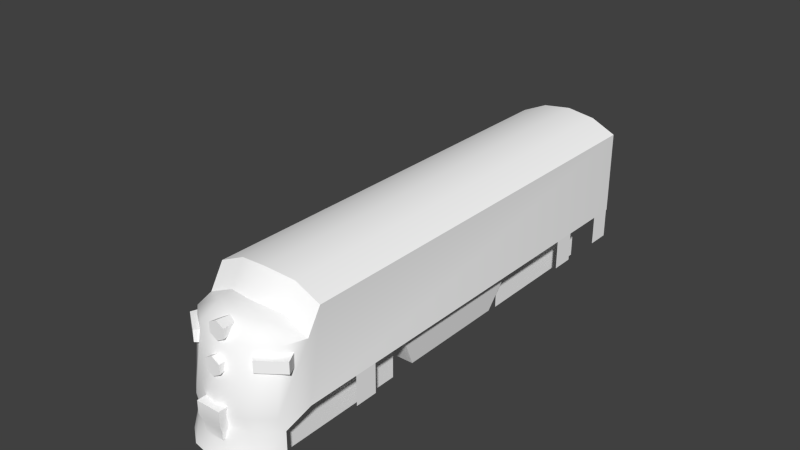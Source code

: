 # Source: icm.blend  (saved by Blender 2.78.0; exported with 4.5.12 LTS)
import bpy
from mathutils import Matrix  # noqa: F401  (used for matrix-valued properties, if any)

bpy.ops.wm.read_factory_settings(use_empty=True)
scene = bpy.context.scene
scene.name = 'Scene'

# ---- collections
col_collection_1 = bpy.data.collections.new('Collection 1'); scene.collection.children.link(col_collection_1)
col_collection_2 = bpy.data.collections.new('Collection 2'); scene.collection.children.link(col_collection_2)

# ---- materials (node trees are filled in below, after node groups)
mat_material = bpy.data.materials.new('Material')
mat_material.alpha_threshold = 0.0
mat_material.use_transparent_shadow = False
mat_material.diffuse_color = (1.0, 1.0, 1.0, 1.0)
mat_material.roughness = 0.5
mat_material.specular_intensity = 0.2

# ---- material node trees

# ---- world
world_world = bpy.data.worlds.new('World'); scene.world = world_world
world_world.color = (0.05088, 0.05088, 0.05088)
world_world.use_sun_shadow = False
world_world.sun_shadow_jitter_overblur = 0.0
world_world.cycles.sampling_method = 'NONE'
world_world.cycles.sample_map_resolution = 256

# ---- meshes
me_plane = bpy.data.meshes.new('Plane')
me_plane.from_pydata([(-1.183, 1.328, -2.491), (1.481, 1.328, -2.491), (-1.183, 1.031, -1.339), (-1.183, 9.901e-08, -0.9376), (1.246, 2.539e-07, -0.9376), (1.338, 1.031, -1.339), (-1.183, 0.6224, -1.046), (1.246, 0.6224, -1.046), (1.449, 1.278, -1.872), (-1.183, 1.278, -1.872), (-1.183, 1.328, -10.32), (1.481, 1.328, -10.32), (-1.183, 1.328, -30.17), (1.481, 1.328, -30.17), (-1.794, 2.146e-06, -10.32), (-1.794, 5.96e-06, -30.17), (-1.622, 1.065, -30.17), (-1.622, 1.065, -10.32), (-2.46, 0.6425, -5.38), (-2.46, 1.302e-06, -5.38), (1.481, 1.328, -5.38), (-1.183, 1.328, -5.38), (-1.312, 1.468e-07, -1.04), (-1.712, 5.409e-07, -2.482), (-2.46, 8.484e-07, -3.206), (-1.9, 0.9639, -5.38), (-1.86, 0.9483, -4.47), (-1.741, 0.793, -2.635), (-2.46, 0.6425, -4.466), (1.481, 1.328, -4.486), (-2.46, 0.635, -3.224), (-1.183, 1.328, -4.486), (-1.304, 0.5905, -1.138), (-1.36, 0.9518, -1.461), (-1.453, 1.142, -1.952), (1.413, 2.63e-07, -1.152), (1.505, 1.031, -1.553), (1.413, 0.6224, -1.26), (1.572, 1.165, -1.804), (2.004, 1.58e-07, -1.203), (2.004, 0.6224, -1.311), (2.055, 1.031, -1.605), (2.171, 6.873e-08, -0.9119), (2.171, 0.6224, -1.02), (1.723, 1.278, -2.661), (1.313, 1.185, -2.318), (2.514, 1.185, -2.318), (1.313, 1.185, -7.113), (2.514, 1.185, -7.113), (0.9844, 1.185, -8.469), (2.186, 1.185, -8.469), (0.9844, 1.185, -12.48), (2.186, 1.185, -12.48), (0.9489, 1.185, -12.85), (2.15, 1.185, -12.85), (0.9489, 1.185, -16.86), (2.15, 1.185, -16.86), (1.313, 1.185, -24.18), (2.514, 1.185, -24.18), (1.313, 1.185, -28.97), (2.514, 1.185, -28.97)], [], [(9, 8, 1, 0), (6, 7, 5, 2), (3, 4, 7, 6), (2, 5, 8, 9), (10, 11, 13, 12), (21, 25, 26), (27, 34, 26), (18, 25, 17), (26, 31, 21), (18, 28, 26, 25), (26, 0, 31), (23, 22, 32), (0, 29, 31), (34, 9, 0), (1, 29, 0), (23, 27, 30), (27, 26, 28, 30), (32, 22, 3, 6), (34, 27, 23), (33, 2, 9, 34), (2, 33, 32, 6), (24, 23, 30), (23, 32, 33), (34, 23, 33), (26, 34, 0), (8, 5, 36, 38), (7, 4, 35, 37), (5, 7, 37, 36), (37, 35, 39, 40), (14, 19, 18), (10, 12, 16, 17), (44, 1, 38, 41), (8, 38, 1), (17, 16, 15, 14), (21, 20, 11, 10), (45, 46, 48, 47), (29, 1, 44), (49, 50, 52, 51), (53, 54, 56, 55), (40, 39, 42, 43), (31, 29, 20, 21), (17, 14, 18), (10, 17, 25, 21), (30, 24, 19, 28), (19, 28, 18), (38, 36, 41), (36, 37, 40, 41), (40, 43, 41), (57, 58, 60, 59)])
me_plane.polygons.foreach_set('use_smooth', [1, 1, 1, 1, 1, 1, 1, 1, 1, 1, 1, 1, 1, 1, 1, 1, 1, 1, 1, 1, 1, 1, 1, 1, 1, 1, 1, 1, 1, 1, 1, 1, 1, 1, 1, 0, 1, 0, 0, 1, 1, 1, 1, 1, 1, 1, 1, 1, 0])
_uv = me_plane.uv_layers.new(name='UVMap')
_uv.uv.foreach_set('vector', [0.08594, 0.4453, 0.08594, 0.3047, 0.1094, 0.3047, 0.1094, 0.4453, 0.03125, 0.4453, 0.03125, 0.3047, 0.05469, 0.3047, 0.05469, 0.4453, 0.0, 0.4453, 0.0, 0.3047, 0.03125, 0.3047, 0.03125, 0.4453, 0.05469, 0.4453, 0.05469, 0.3047, 0.08594, 0.3047, 0.08594, 0.4453, 0.007812, 0.1406, 0.007812, 0.0, 1.0, 0.0, 1.0, 0.1406, 0.2656, 0.4609, 0.2656, 0.4766, 0.2188, 0.4766, 0.08594, 0.5, 0.08594, 0.4609, 0.2188, 0.4766, 0.2656, 0.5, 0.2656, 0.4766, 0.5234, 0.4766, 0.2188, 0.4766, 0.2188, 0.4453, 0.2656, 0.4609, 0.9922, 0.4609, 0.8438, 0.4609, 0.8438, 0.375, 0.9922, 0.375, 0.2188, 0.4766, 0.1094, 0.4453, 0.2188, 0.4453, 0.0, 0.5156, 0.0, 0.4766, 0.03125, 0.4688, 0.1094, 0.4453, 0.2188, 0.3047, 0.2188, 0.4453, 0.08594, 0.4609, 0.08594, 0.4453, 0.1094, 0.4453, 0.1094, 0.3047, 0.2188, 0.3047, 0.1094, 0.4453, 0.5469, 0.375, 0.6328, 0.375, 0.6328, 0.4609, 0.6328, 0.375, 0.8438, 0.375, 0.8438, 0.4609, 0.6328, 0.4609, 0.03125, 0.4688, 0.0, 0.4766, 0.0, 0.4453, 0.03125, 0.4453, 0.08594, 0.4609, 0.08594, 0.5, 0.0, 0.5156, 0.05469, 0.4609, 0.05469, 0.4453, 0.08594, 0.4453, 0.08594, 0.4609, 0.05469, 0.4453, 0.05469, 0.4609, 0.03125, 0.4688, 0.03125, 0.4453, 0.5469, 0.4609, 0.5469, 0.375, 0.6328, 0.4609, 0.0, 0.5156, 0.03125, 0.4688, 0.05469, 0.4609, 0.08594, 0.4609, 0.0, 0.5156, 0.05469, 0.4609, 0.2188, 0.4766, 0.08594, 0.4609, 0.1094, 0.4453, 0.08594, 0.3047, 0.05469, 0.3047, 0.05469, 0.2969, 0.08594, 0.2969, 0.03125, 0.3047, 0.0, 0.3047, 0.0, 0.2969, 0.03125, 0.2969, 0.05469, 0.3047, 0.03125, 0.3047, 0.03125, 0.2969, 0.05469, 0.2969, 0.03125, 0.2969, 0.0, 0.2969, 0.0, 0.2656, 0.03125, 0.2656, 0.5391, 0.5312, 0.2656, 0.5312, 0.2656, 0.5, 0.007812, 0.1406, 1.0, 0.1406, 1.0, 0.1562, 0.007812, 0.1562, 0.1094, 0.2891, 0.1094, 0.3047, 0.08594, 0.2969, 0.08594, 0.2812, 0.08594, 0.3047, 0.08594, 0.2969, 0.1094, 0.3047, 0.007812, 0.1562, 1.0, 0.1562, 1.0, 0.1797, 0.007812, 0.1797, 0.2656, 0.4453, 0.2656, 0.3047, 0.5234, 0.3047, 0.5234, 0.4453, 0.0, 0.7344, 0.0, 0.5859, 0.6016, 0.5859, 0.6016, 0.7344, 0.2188, 0.3047, 0.1094, 0.3047, 0.1094, 0.2891, 0.7656, 0.5469, 0.8984, 0.5469, 0.8984, 0.6875, 0.7656, 0.6875, 0.8984, 0.8203, 0.7656, 0.8203, 0.7656, 0.6875, 0.8984, 0.6875, 0.03125, 0.2656, 0.0, 0.2656, 0.0, 0.25, 0.03125, 0.25, 0.2188, 0.4453, 0.2188, 0.3047, 0.2656, 0.3047, 0.2656, 0.4453, 0.5234, 0.4766, 0.5234, 0.5, 0.2656, 0.5, 0.5234, 0.4609, 0.5234, 0.4766, 0.2656, 0.4766, 0.2656, 0.4609, 0.1406, 0.5, 0.1406, 0.5312, 0.2109, 0.5312, 0.2109, 0.5, 0.2109, 0.5312, 0.2109, 0.5, 0.2656, 0.5, 0.08594, 0.2969, 0.05469, 0.2969, 0.08594, 0.2812, 0.05469, 0.2969, 0.03125, 0.2969, 0.03125, 0.2656, 0.05469, 0.2734, 0.03125, 0.2656, 0.03125, 0.25, 0.05469, 0.2734, 0.0, 0.7344, 0.0, 0.5859, 0.6016, 0.5859, 0.6016, 0.7344])
me_plane.use_remesh_preserve_volume = False
me_plane.use_remesh_preserve_attributes = False
me_plane.use_mirror_vertex_groups = False
me_plane.update()
me_cube_010 = bpy.data.meshes.new('Cube.010')
me_cube_010.from_pydata([(-0.9641, -1.983, -0.7598), (-0.9641, 1.983, -0.7598), (0.9641, 1.983, -0.7598), (0.9641, -1.983, -0.7598), (-0.9641, -1.983, 0.7598), (-0.9641, 1.983, 0.7598), (0.9641, 1.983, 0.7598), (0.9641, -1.983, 0.7598), (-0.9641, -10.39, -0.7598), (-0.9641, -6.425, -0.7598), (0.9641, -6.425, -0.7598), (0.9641, -10.39, -0.7598), (-0.9641, -10.39, 0.7598), (-0.9641, -6.425, 0.7598), (0.9641, -6.425, 0.7598), (0.9641, -10.39, 0.7598), (-1.149, -5.867, -0.5524), (-1.149, -2.545, -0.5524), (1.132, -2.545, -0.5524), (1.132, -5.867, -0.5524), (-1.33, -6.472, 0.6386), (-1.33, -1.94, 0.6386), (1.313, -1.94, 0.6386), (1.313, -6.472, 0.6386), (-1.554, -8.44, 0.6204), (1.554, -8.44, 0.6204), (1.554, -7.762, 0.6204), (-0.9554, -11.05, 1.81), (-0.9554, -11.05, 2.136), (-1.595, -10.58, 1.81), (-1.595, -10.58, 2.136), (-0.6589, -10.78, 2.165), (-0.6589, -10.78, 1.781), (-1.413, -10.21, 2.165), (-1.413, -10.21, 1.781), (-0.8286, -9.941, 2.732), (0.8286, -9.941, 2.732), (0.0, -10.14, 2.86), (-1.346, -10.54, 2.396), (1.346, -10.54, 2.396), (-0.7773, -10.95, 2.396), (0.7773, -10.95, 2.396), (0.0, -11.09, 2.396), (-1.554, -9.941, 2.396), (1.554, -9.941, 2.396), (0.0, -10.73, 2.769), (0.6684, -10.45, 2.784), (-0.6684, -10.45, 2.784), (0.0, -9.654, 3.504), (-0.8286, -9.545, 3.389), (0.8286, -9.545, 3.389), (-1.554, -9.542, 3.054), (1.554, -9.542, 3.054), (0.0, 2.865, 3.504), (-0.8286, 2.865, 3.389), (0.8286, 2.865, 3.389), (-1.554, 2.865, 3.054), (1.554, 2.865, 3.054), (-1.346, -10.78, 0.6204), (1.346, -10.78, 0.6204), (-0.7773, -11.26, 0.6204), (0.7773, -11.26, 0.6204), (0.0, -11.46, 0.6204), (-1.554, -9.941, 0.6204), (1.554, -9.941, 0.6204), (0.35, -11.59, 0.8043), (-0.35, -11.59, 0.8043), (0.35, -11.59, 0.4453), (-0.35, -11.59, 0.4453), (0.2921, -11.49, 0.172), (-0.2921, -11.49, 0.172), (0.2921, -11.49, -0.03758), (-0.2921, -11.49, -0.03758), (0.2921, -11.24, 0.172), (-0.2921, -11.24, 0.172), (0.2921, -11.24, -0.03758), (-0.2921, -11.24, -0.03758), (0.35, -11.24, 0.8043), (-0.35, -11.24, 0.8043), (0.0, -11.66, -0.5316), (0.6, -11.55, -0.5316), (-0.6, -11.55, -0.5316), (1.066, -11.19, -0.5316), (-1.066, -11.19, -0.5316), (1.393, -10.59, -0.303), (-1.393, -10.59, -0.303), (1.393, -10.59, 0.2198), (-1.393, -10.59, 0.2198), (0.792, -11.17, 0.2198), (-0.792, -11.17, 0.2198), (0.0, -11.37, 0.2198), (-4.967e-09, -9.165, 2.558), (5.181e-11, -11.16, 2.82), (0.227, -11.16, 2.689), (0.227, -11.16, 2.427), (-2.286e-08, -11.16, 2.295), (-0.227, -11.16, 2.427), (-0.227, -11.16, 2.689), (-4.967e-09, -9.168, 1.739), (5.181e-11, -11.36, 2.001), (0.227, -11.36, 1.87), (0.227, -11.36, 1.608), (-2.286e-08, -11.36, 1.477), (-0.227, -11.36, 1.608), (-0.227, -11.36, 1.87), (0.9554, -11.05, 1.81), (0.9554, -11.05, 2.136), (1.595, -10.58, 1.81), (1.595, -10.58, 2.136), (0.6589, -10.78, 2.165), (0.6589, -10.78, 1.781), (1.413, -10.21, 2.165), (1.413, -10.21, 1.781), (-1.554, 2.865, 0.6204), (1.554, 2.865, 0.6204), (-0.7965, 2.755, 0.2957), (0.7965, 2.755, 0.2957), (-0.7965, 3.027, 0.2957), (0.7965, 3.027, 0.2957), (-0.7965, 2.755, 3.204), (0.7965, 2.755, 3.204), (-0.7965, 3.027, 3.204), (0.7965, 3.027, 3.204), (-1.554, -7.762, 0.6204), (-1.554, -8.44, -0.238), (-1.554, -7.762, -0.238), (1.554, -8.44, -0.238), (1.554, -7.762, -0.238), (-1.554, 0.1604, 0.6204), (-1.554, 0.8382, 0.6204), (1.554, 0.1604, 0.6204), (1.554, 0.8382, 0.6204), (-1.554, 0.1604, -0.238), (-1.554, 0.8382, -0.238), (1.554, 0.1604, -0.238), (1.554, 0.8382, -0.238), (-1.554, 2.154, 0.6204), (-1.554, 2.832, 0.6204), (1.554, 2.154, 0.6204), (1.554, 2.832, 0.6204), (-1.554, 2.154, -0.238), (-1.554, 2.832, -0.238), (1.554, 2.154, -0.238), (1.554, 2.832, -0.238), (-1.149, -5.867, -0.5524), (-1.33, -6.472, 0.6386), (-1.33, -1.94, 0.6386), (-1.149, -2.545, -0.5524), (1.313, -1.94, 0.6386), (1.132, -2.545, -0.5524), (1.313, -6.472, 0.6386), (1.132, -5.867, -0.5524), (-0.9554, -11.05, 1.81), (-0.9554, -11.05, 1.81), (-0.9554, -11.05, 2.136), (-0.9554, -11.05, 2.136), (-0.6589, -10.78, 1.781), (-1.413, -10.21, 2.165), (-1.595, -10.58, 2.136), (-1.595, -10.58, 2.136), (-1.595, -10.58, 1.81), (-1.595, -10.58, 1.81), (-0.6589, -10.78, 2.165), (-1.413, -10.21, 1.781), (0.0, -10.14, 2.86), (-0.8286, -9.941, 2.732), (0.8286, -9.941, 2.732), (1.554, -9.941, 2.396), (1.554, -9.941, 2.396), (-1.554, -9.941, 2.396), (-1.554, -9.941, 2.396), (-1.554, -9.542, 3.054), (-1.554, -9.542, 3.054), (1.554, -9.542, 3.054), (1.554, -9.542, 3.054), (0.8286, -9.545, 3.389), (0.0, -9.654, 3.504), (-0.8286, -9.545, 3.389), (0.8286, 2.865, 3.389), (1.554, 2.865, 3.054), (1.554, 2.865, 3.054), (0.0, 2.865, 3.504), (-0.8286, 2.865, 3.389), (-1.554, 2.865, 3.054), (-1.554, 2.865, 3.054), (0.35, -11.59, 0.8043), (0.35, -11.59, 0.8043), (-0.35, -11.59, 0.8043), (-0.35, -11.59, 0.8043), (-0.35, -11.59, 0.4453), (0.35, -11.59, 0.4453), (-0.2921, -11.49, 0.172), (0.2921, -11.49, 0.172), (-0.2921, -11.49, -0.03758), (0.2921, -11.49, -0.03758), (-4.967e-09, -9.165, 2.558), (-4.967e-09, -9.165, 2.558), (-4.967e-09, -9.165, 2.558), (-4.967e-09, -9.165, 2.558), (-4.967e-09, -9.165, 2.558), (5.181e-11, -11.16, 2.82), (5.181e-11, -11.16, 2.82), (0.227, -11.16, 2.689), (0.227, -11.16, 2.689), (0.227, -11.16, 2.427), (0.227, -11.16, 2.427), (-2.286e-08, -11.16, 2.295), (-2.286e-08, -11.16, 2.295), (-0.227, -11.16, 2.427), (-0.227, -11.16, 2.427), (-0.227, -11.16, 2.689), (-0.227, -11.16, 2.689), (-4.967e-09, -9.168, 1.739), (-4.967e-09, -9.168, 1.739), (-4.967e-09, -9.168, 1.739), (-4.967e-09, -9.168, 1.739), (-4.967e-09, -9.168, 1.739), (5.181e-11, -11.36, 2.001), (5.181e-11, -11.36, 2.001), (0.227, -11.36, 1.87), (0.227, -11.36, 1.87), (0.227, -11.36, 1.608), (0.227, -11.36, 1.608), (-2.286e-08, -11.36, 1.477), (-2.286e-08, -11.36, 1.477), (-0.227, -11.36, 1.608), (-0.227, -11.36, 1.608), (-0.227, -11.36, 1.87), (-0.227, -11.36, 1.87), (0.9554, -11.05, 1.81), (0.9554, -11.05, 1.81), (0.9554, -11.05, 2.136), (0.9554, -11.05, 2.136), (0.6589, -10.78, 1.781), (1.413, -10.21, 2.165), (1.595, -10.58, 2.136), (1.595, -10.58, 2.136), (1.595, -10.58, 1.81), (1.595, -10.58, 1.81), (0.6589, -10.78, 2.165), (1.413, -10.21, 1.781), (1.554, 2.865, 0.6204), (-1.554, 2.865, 0.6204), (-0.7965, 3.027, 3.204), (-0.7965, 3.027, 3.204), (0.7965, 3.027, 3.204), (0.7965, 3.027, 3.204), (0.7965, 2.755, 3.204), (-0.7965, 2.755, 3.204), (-0.7965, 3.027, 0.2957), (0.7965, 3.027, 0.2957), (0.35, -11.24, 0.8043), (-0.35, -11.24, 0.8043), (-0.1838, 3.256, -0.07829), (-0.1838, 2.715, -0.07829), (0.1838, 2.715, -0.07829), (0.1838, 3.256, -0.07829), (-0.1838, 3.256, 0.2894), (-0.1838, 2.715, 0.2894), (0.1838, 2.715, 0.2894), (0.1838, 3.256, 0.2894)], [], [(4, 5, 1, 0), (6, 7, 3, 2), (12, 13, 9, 8), (14, 15, 11, 10), (20, 21, 17, 16), (146, 22, 18, 147), (148, 23, 19, 149), (150, 145, 144, 151), (30, 154, 31, 33), (157, 34, 29, 158), (159, 160, 27, 28), (152, 161, 163, 32), (155, 153, 156, 162), (41, 45, 42), (45, 41, 46), (45, 46, 37), (37, 46, 36), (41, 39, 46), (36, 46, 44), (44, 46, 39), (42, 45, 40), (45, 47, 40), (40, 47, 38), (43, 38, 47), (43, 47, 35), (35, 47, 37), (45, 37, 47), (52, 50, 166, 167), (48, 164, 166, 50), (165, 164, 48, 49), (169, 165, 49, 51), (175, 173, 57, 55), (171, 177, 54, 56), (176, 175, 55, 53), (177, 176, 53, 54), (38, 170, 63, 58), (41, 42, 62, 61), (39, 41, 61, 59), (168, 39, 59, 64), (42, 40, 60, 62), (40, 38, 58, 60), (65, 66, 68, 67), (67, 68, 70, 69), (194, 75, 73, 192), (191, 74, 76, 193), (70, 72, 71, 69), (190, 192, 73, 77), (189, 78, 74, 191), (85, 83, 87), (84, 86, 82), (86, 88, 82), (82, 88, 80), (87, 83, 89), (83, 81, 89), (81, 79, 90), (80, 90, 79), (88, 90, 80), (89, 81, 90), (63, 87, 58), (87, 89, 58), (58, 89, 60), (62, 60, 89, 90), (62, 90, 88, 61), (59, 61, 88), (88, 86, 59), (59, 86, 64), (200, 97, 96, 95, 94, 93), (91, 210, 92), (195, 208, 211), (196, 206, 209), (197, 204, 207), (198, 202, 205), (199, 201, 203), (217, 104, 103, 102, 101, 100), (108, 111, 109, 231), (234, 235, 107, 112), (236, 106, 105, 237), (229, 110, 240, 238), (232, 239, 233, 230), (168, 64, 114, 179, 174), (170, 172, 183, 113, 63), (180, 241, 242, 184, 182, 181, 178), (119, 120, 122, 121), (115, 248, 243, 249), (117, 244, 245, 118), (250, 246, 247, 116), (132, 128, 129, 133), (134, 135, 131, 130), (140, 136, 137, 141), (142, 143, 139, 138), (98, 99, 219), (212, 220, 221), (213, 222, 223), (214, 224, 225), (215, 226, 227), (216, 228, 218), (187, 185, 251, 252), (189, 188, 78), (77, 186, 190), (124, 24, 123, 125), (126, 127, 26, 25), (257, 253, 254, 258), (258, 254, 255, 259), (259, 255, 256, 260), (260, 256, 253, 257), (253, 256, 255, 254), (260, 257, 258, 259)])
me_cube_010.polygons.foreach_set('use_smooth', [1, 1, 1, 1, 1, 1, 1, 1, 1, 1, 1, 1, 1, 1, 1, 1, 1, 1, 1, 1, 1, 1, 1, 1, 1, 1, 1, 1, 1, 1, 1, 1, 1, 1, 1, 1, 1, 1, 1, 1, 1, 1, 1, 1, 1, 1, 1, 1, 1, 1, 1, 1, 1, 1, 1, 1, 1, 1, 1, 1, 1, 1, 1, 1, 1, 1, 1, 1, 1, 1, 1, 1, 1, 1, 1, 1, 1, 1, 1, 1, 1, 1, 1, 1, 1, 1, 1, 1, 1, 1, 1, 1, 1, 1, 1, 1, 1, 1, 1, 1, 1, 0, 0, 0, 0, 0, 0])
_uv = me_cube_010.uv_layers.new(name='UVMap')
_uv.uv.foreach_set('vector', [-0.0006317, 0.2009, 0.5033, 0.2009, 0.5033, 6.192e-05, -0.0006317, 6.192e-05, 0.5033, 0.2009, -0.0006317, 0.2009, -0.0006317, 6.192e-05, 0.5033, 6.192e-05, -0.0006317, 0.2009, 0.5033, 0.2009, 0.5033, 6.192e-05, -0.0006317, 6.192e-05, 0.5033, 0.2009, -0.0006317, 0.2009, -0.0006317, 6.192e-05, 0.5033, 6.192e-05, 0.6614, 0.4082, 0.8783, 0.4082, 0.8493, 0.3398, 0.6903, 0.3398, 0.8783, 0.4082, 0.8783, 0.4082, 0.8493, 0.3398, 0.8493, 0.3398, 0.8783, 0.4082, 0.6614, 0.4082, 0.6903, 0.3398, 0.8493, 0.3398, 0.6614, 0.4082, 0.6614, 0.4082, 0.6903, 0.3398, 0.6903, 0.3398, 0.02269, 0.5314, 0.0365, 0.5313, 0.03793, 0.5331, 0.02166, 0.5331, 0.02166, 0.5331, 0.02166, 0.5185, 0.02269, 0.5189, 0.02269, 0.5314, 0.1827, 0.7363, 0.1827, 0.6788, 0.115, 0.6788, 0.115, 0.7363, 0.0365, 0.5189, 0.02269, 0.5189, 0.02166, 0.5185, 0.03793, 0.5184, 0.0365, 0.5313, 0.0365, 0.5189, 0.03793, 0.5184, 0.03793, 0.5331, 0.2163, 0.4131, 0.1448, 0.4771, 0.1448, 0.4131, 0.1448, 0.4771, 0.2163, 0.4131, 0.2063, 0.4785, 0.4495, 0.3754, 0.511, 0.379, 0.4495, 0.4013, 0.4495, 0.4013, 0.511, 0.379, 0.5257, 0.3662, 0.2163, 0.4131, 0.2685, 0.4131, 0.2063, 0.4785, 0.221, 0.4734, 0.2063, 0.4785, 0.2877, 0.4131, 0.2877, 0.4131, 0.2063, 0.4785, 0.2685, 0.4131, 0.1448, 0.4131, 0.1448, 0.4771, 0.07335, 0.4131, 0.1448, 0.4771, 0.08337, 0.4785, 0.07335, 0.4131, 0.07335, 0.4131, 0.08337, 0.4785, 0.02111, 0.4131, 0.001944, 0.4131, 0.02111, 0.4131, 0.08337, 0.4785, 0.001944, 0.4131, 0.08337, 0.4785, 0.06865, 0.4734, 0.3733, 0.3662, 0.3881, 0.379, 0.4495, 0.4013, 0.4495, 0.3754, 0.4495, 0.4013, 0.3881, 0.379, 0.2939, 0.4822, 0.3728, 0.4979, 0.3549, 0.4085, 0.2854, 0.3912, 0.45, 0.4866, 0.4451, 0.3974, 0.3549, 0.4085, 0.3728, 0.4979, 0.3549, 0.4085, 0.4451, 0.3974, 0.45, 0.4866, 0.3728, 0.4979, 0.2854, 0.3912, 0.3549, 0.4085, 0.3728, 0.4979, 0.2939, 0.4822, 0.03258, 0.8158, 0.03281, 0.747, 0.9994, 0.747, 0.9994, 0.8158, 0.03281, 0.747, 0.03258, 0.8158, 0.9994, 0.8158, 0.9994, 0.747, 0.02413, 0.8631, 0.03258, 0.8158, 0.9994, 0.8158, 0.9994, 0.8631, 0.03258, 0.8158, 0.02413, 0.8631, 0.9994, 0.8631, 0.9994, 0.8158, 0.02111, 0.4131, 0.001944, 0.4131, 0.001944, 0.2324, 0.02111, 0.2324, 0.2163, 0.4131, 0.1448, 0.4131, 0.1448, 0.2324, 0.2163, 0.2324, 0.2685, 0.4131, 0.2163, 0.4131, 0.2163, 0.2324, 0.2685, 0.2324, 0.2877, 0.4131, 0.2685, 0.4131, 0.2685, 0.2324, 0.2877, 0.2324, 0.1448, 0.4131, 0.07335, 0.4131, 0.07335, 0.2324, 0.1448, 0.2324, 0.07335, 0.4131, 0.02111, 0.4131, 0.02111, 0.2324, 0.07335, 0.2324, 0.8027, 0.4973, 0.7337, 0.4973, 0.7337, 0.4619, 0.8027, 0.4619, 0.8027, 0.4619, 0.7337, 0.4619, 0.7394, 0.435, 0.797, 0.435, 0.797, 0.4143, 0.797, 0.4143, 0.797, 0.435, 0.797, 0.435, 0.7394, 0.435, 0.7394, 0.435, 0.7394, 0.4143, 0.7394, 0.4143, 0.7394, 0.435, 0.7394, 0.4143, 0.797, 0.4143, 0.797, 0.435, 0.8027, 0.4619, 0.797, 0.435, 0.797, 0.435, 0.8027, 0.4973, 0.7337, 0.4619, 0.7337, 0.4973, 0.7394, 0.435, 0.7394, 0.435, 0.6167, 0.3558, 0.6517, 0.3303, 0.6167, 0.4143, 0.915, 0.3558, 0.915, 0.4143, 0.88, 0.3303, 0.915, 0.4143, 0.8506, 0.4143, 0.88, 0.3303, 0.88, 0.3303, 0.8506, 0.4143, 0.8301, 0.3303, 0.6167, 0.4143, 0.6517, 0.3303, 0.681, 0.4143, 0.6517, 0.3303, 0.7016, 0.3303, 0.681, 0.4143, 0.7016, 0.3303, 0.7658, 0.3303, 0.7658, 0.4143, 0.8301, 0.3303, 0.7658, 0.4143, 0.7658, 0.3303, 0.8506, 0.4143, 0.7658, 0.4143, 0.8301, 0.3303, 0.681, 0.4143, 0.7016, 0.3303, 0.7658, 0.4143, 0.5994, 0.496, 0.6167, 0.4143, 0.6218, 0.496, 0.6167, 0.4143, 0.681, 0.4143, 0.6218, 0.496, 0.6218, 0.496, 0.681, 0.4143, 0.6826, 0.496, 0.7658, 0.496, 0.6826, 0.496, 0.681, 0.4143, 0.7658, 0.4143, 0.7658, 0.496, 0.7658, 0.4143, 0.8506, 0.4143, 0.8491, 0.496, 0.9099, 0.496, 0.8491, 0.496, 0.8506, 0.4143, 0.8506, 0.4143, 0.915, 0.4143, 0.9099, 0.496, 0.9099, 0.496, 0.915, 0.4143, 0.9322, 0.496, 0.65, 0.3138, 0.6069, 0.2889, 0.6069, 0.2392, 0.65, 0.2143, 0.6931, 0.2392, 0.6931, 0.2889, 0.6931, 0.2889, 0.6931, 0.2889, 0.6931, 0.2889, 0.6931, 0.2889, 0.6931, 0.2889, 0.6931, 0.2889, 0.6931, 0.2889, 0.6931, 0.2889, 0.6931, 0.2889, 0.6931, 0.2889, 0.6931, 0.2392, 0.6931, 0.2889, 0.6931, 0.2889, 0.6931, 0.2889, 0.6931, 0.2392, 0.6931, 0.2889, 0.6931, 0.2889, 0.6931, 0.2889, 0.65, 0.3138, 0.6069, 0.2889, 0.6069, 0.2392, 0.65, 0.2143, 0.6931, 0.2392, 0.6931, 0.2889, 0.03803, 0.5206, 0.04249, 0.517, 0.02901, 0.517, 0.0346, 0.52, 0.04249, 0.517, 0.03803, 0.5206, 0.03767, 0.5222, 0.04326, 0.5252, 0.115, 0.7363, 0.1827, 0.7363, 0.1827, 0.6788, 0.115, 0.6788, 0.03424, 0.5217, 0.02978, 0.5252, 0.04326, 0.5252, 0.03767, 0.5222, 0.0346, 0.52, 0.02901, 0.517, 0.02978, 0.5252, 0.03424, 0.5217, 0.001756, 0.6885, 0.001756, 0.511, 0.9994, 0.511, 0.9994, 0.747, 0.03281, 0.747, 0.001756, 0.6885, 0.03281, 0.747, 0.9994, 0.747, 0.9994, 0.511, 0.001756, 0.511, 0.9969, 0.2866, 0.9969, 0.06204, 0.7102, 0.06204, 0.7102, 0.2866, 0.7771, 0.3174, 0.8535, 0.3281, 0.93, 0.3174, 0.791, 0.2958, 0.9106, 0.2958, 0.9106, 0.2958, 0.791, 0.2958, 0.791, 0.03918, 0.791, 0.2958, 0.791, 0.2958, 0.791, 0.03918, 0.791, 0.03918, 0.791, 0.2958, 0.9106, 0.2958, 0.9106, 0.03918, 0.9106, 0.03918, 0.9106, 0.2958, 0.9106, 0.2958, 0.9106, 0.03918, 0.938, 0.4153, 0.938, 0.4991, 0.9995, 0.4991, 0.9995, 0.4153, 0.938, 0.4153, 0.9995, 0.4153, 0.9995, 0.4991, 0.938, 0.4991, 0.938, 0.4153, 0.938, 0.4991, 0.9995, 0.4991, 0.9995, 0.4153, 0.938, 0.4153, 0.9995, 0.4153, 0.9995, 0.4991, 0.938, 0.4991, 0.6931, 0.2889, 0.6931, 0.2889, 0.6931, 0.2889, 0.6931, 0.2889, 0.6931, 0.2889, 0.6931, 0.2392, 0.6931, 0.2889, 0.6931, 0.2392, 0.6931, 0.2889, 0.6931, 0.2889, 0.6931, 0.2889, 0.6931, 0.2889, 0.6931, 0.2889, 0.6931, 0.2889, 0.6931, 0.2889, 0.6931, 0.2889, 0.6931, 0.2889, 0.6931, 0.2889, 0.7337, 0.4973, 0.8027, 0.4973, 0.8027, 0.4973, 0.7337, 0.4973, 0.7337, 0.4619, 0.7337, 0.4973, 0.7337, 0.4973, 0.8027, 0.4973, 0.8027, 0.4973, 0.8027, 0.4619, 0.938, 0.4153, 0.938, 0.4991, 0.9995, 0.4991, 0.9995, 0.4153, 0.938, 0.4153, 0.9995, 0.4153, 0.9995, 0.4991, 0.938, 0.4991, 0.08954, 0.02921, 0.08954, 0.02519, 0.08363, 0.02519, 0.08363, 0.02921, 0.08363, 0.02921, 0.08363, 0.02519, 0.08363, 0.02519, 0.08363, 0.02921, 0.08363, 0.02921, 0.08363, 0.02519, 0.08954, 0.02519, 0.08954, 0.02921, 0.08954, 0.02921, 0.08954, 0.02519, 0.08954, 0.02519, 0.08954, 0.02921, 0.08954, 0.02519, 0.08954, 0.02519, 0.08363, 0.02519, 0.08363, 0.02519, 0.08954, 0.02921, 0.08954, 0.02921, 0.08363, 0.02921, 0.08363, 0.02921])
_ca = me_cube_010.color_attributes.new('Col', 'BYTE_COLOR', 'CORNER')
_ca.data.foreach_set('color', [0.01681, 0.01681, 0.01681, 1.0, 0.04667, 0.04667, 0.04667, 1.0, 0.4851, 0.4851, 0.4851, 1.0, 0.5089, 0.5089, 0.5089, 1.0, 0.04374, 0.04374, 0.04374, 1.0, 0.016, 0.016, 0.016, 1.0, 0.5089, 0.5089, 0.5089, 1.0, 0.491, 0.491, 0.491, 1.0, 0.016, 0.016, 0.016, 1.0, 0.01521, 0.01521, 0.01521, 1.0, 0.5089, 0.5089, 0.5089, 1.0, 0.491, 0.491, 0.491, 1.0, 0.01681, 0.01681, 0.01681, 1.0, 0.01681, 0.01681, 0.01681, 1.0, 0.4851, 0.4851, 0.4851, 1.0, 0.5089, 0.5089, 0.5089, 1.0, 0.1095, 0.1095, 0.1095, 1.0, 0.1144, 0.1144, 0.1144, 1.0, 0.1651, 0.1651, 0.1651, 1.0, 0.1651, 0.1651, 0.1651, 1.0, 0.09759, 0.09759, 0.09759, 1.0, 0.09531, 0.09531, 0.09531, 1.0, 0.0648, 0.0648, 0.0648, 1.0, 0.06848, 0.06848, 0.06848, 1.0, 0.1119, 0.1119, 0.1119, 1.0, 0.1119, 0.1119, 0.1119, 1.0, 0.162, 0.162, 0.162, 1.0, 0.1651, 0.1651, 0.1651, 1.0, 0.08866, 0.08866, 0.08866, 1.0, 0.09531, 0.09531, 0.09531, 1.0, 0.0648, 0.0648, 0.0648, 1.0, 0.06301, 0.06301, 0.06301, 1.0, 0.4969, 0.4969, 0.4969, 1.0, 0.5029, 0.5029, 0.5029, 1.0, 0.0, 0.0, 0.0, 1.0, 0.3613, 0.3613, 0.3613, 1.0, 0.001821, 0.001821, 0.001821, 1.0, 0.001821, 0.001821, 0.001821, 1.0, 0.02732, 0.02732, 0.02732, 1.0, 0.02732, 0.02732, 0.02732, 1.0, 0.5029, 0.5029, 0.5029, 1.0, 0.5647, 0.5647, 0.5647, 1.0, 0.4287, 0.4287, 0.4287, 1.0, 0.5149, 0.5149, 0.5149, 1.0, 0.001821, 0.001821, 0.001821, 1.0, 0.001821, 0.001821, 0.001821, 1.0, 0.02519, 0.02519, 0.02519, 1.0, 0.05286, 0.05286, 0.05286, 1.0, 0.5029, 0.5029, 0.5029, 1.0, 0.4179, 0.4179, 0.4179, 1.0, 0.005182, 0.005182, 0.005182, 1.0, 0.001518, 0.001518, 0.001518, 1.0, 0.5841, 0.5841, 0.5841, 1.0, 0.5029, 0.5029, 0.5029, 1.0, 0.3278, 0.3278, 0.3278, 1.0, 0.5149, 0.5149, 0.5149, 1.0, 0.5647, 0.5647, 0.5647, 1.0, 0.5395, 0.5395, 0.5395, 1.0, 0.5271, 0.5271, 0.5271, 1.0, 0.5333, 0.5333, 0.5333, 1.0, 0.3419, 0.3419, 0.3419, 1.0, 0.3968, 0.3968, 0.3968, 1.0, 0.5089, 0.5089, 0.5089, 1.0, 0.5271, 0.5271, 0.5271, 1.0, 0.552, 0.552, 0.552, 1.0, 0.552, 0.552, 0.552, 1.0, 0.5333, 0.5333, 0.5333, 1.0, 0.5149, 0.5149, 0.5149, 1.0, 0.5271, 0.5271, 0.5271, 1.0, 0.2623, 0.2623, 0.2623, 1.0, 0.3005, 0.3005, 0.3005, 1.0, 0.5395, 0.5395, 0.5395, 1.0, 0.521, 0.521, 0.521, 1.0, 0.3467, 0.3467, 0.3467, 1.0, 0.5089, 0.5089, 0.5089, 1.0, 0.5776, 0.5776, 0.5776, 1.0, 0.5271, 0.5271, 0.5271, 1.0, 0.5457, 0.5457, 0.5457, 1.0, 0.5583, 0.5583, 0.5583, 1.0, 0.5583, 0.5583, 0.5583, 1.0, 0.5395, 0.5395, 0.5395, 1.0, 0.552, 0.552, 0.552, 1.0, 0.2747, 0.2747, 0.2747, 1.0, 0.521, 0.521, 0.521, 1.0, 0.5457, 0.5457, 0.5457, 1.0, 0.2346, 0.2346, 0.2346, 1.0, 0.5333, 0.5333, 0.5333, 1.0, 0.3005, 0.3005, 0.3005, 1.0, 0.3325, 0.3325, 0.3325, 1.0, 0.5089, 0.5089, 0.5089, 1.0, 0.3968, 0.3968, 0.3968, 1.0, 0.5271, 0.5271, 0.5271, 1.0, 0.3467, 0.3467, 0.3467, 1.0, 0.5271, 0.5271, 0.5271, 1.0, 0.3813, 0.3813, 0.3813, 1.0, 0.3916, 0.3916, 0.3916, 1.0, 0.5271, 0.5271, 0.5271, 1.0, 0.2542, 0.2542, 0.2542, 1.0, 0.4735, 0.4735, 0.4735, 1.0, 0.3185, 0.3185, 0.3185, 1.0, 0.5271, 0.5271, 0.5271, 1.0, 0.3916, 0.3916, 0.3916, 1.0, 0.3325, 0.3325, 0.3325, 1.0, 0.3185, 0.3185, 0.3185, 1.0, 0.4793, 0.4793, 0.4793, 1.0, 0.305, 0.305, 0.305, 1.0, 0.227, 0.227, 0.227, 1.0, 0.3564, 0.3564, 0.3564, 1.0, 0.3095, 0.3095, 0.3095, 1.0, 0.5333, 0.5333, 0.5333, 1.0, 0.4287, 0.4287, 0.4287, 1.0, 0.3813, 0.3813, 0.3813, 1.0, 0.4233, 0.4233, 0.4233, 1.0, 0.1981, 0.1981, 0.1981, 1.0, 0.5333, 0.5333, 0.5333, 1.0, 0.3564, 0.3564, 0.3564, 1.0, 0.1356, 0.1356, 0.1356, 1.0, 0.1356, 0.1356, 0.1356, 1.0, 0.4678, 0.4678, 0.4678, 1.0, 0.4233, 0.4233, 0.4233, 1.0, 0.1845, 0.1845, 0.1845, 1.0, 0.1329, 0.1329, 0.1329, 1.0, 0.3467, 0.3467, 0.3467, 1.0, 0.4678, 0.4678, 0.4678, 1.0, 0.1329, 0.1329, 0.1329, 1.0, 0.1356, 0.1356, 0.1356, 1.0, 0.521, 0.521, 0.521, 1.0, 0.4564, 0.4564, 0.4564, 1.0, 0.6038, 0.6038, 0.6038, 1.0, 0.5972, 0.5972, 0.5972, 1.0, 0.5333, 0.5333, 0.5333, 1.0, 0.3467, 0.3467, 0.3467, 1.0, 0.2232, 0.2232, 0.2232, 1.0, 0.5647, 0.5647, 0.5647, 1.0, 0.521, 0.521, 0.521, 1.0, 0.5583, 0.5583, 0.5583, 1.0, 0.552, 0.552, 0.552, 1.0, 0.5972, 0.5972, 0.5972, 1.0, 0.4793, 0.4793, 0.4793, 1.0, 0.521, 0.521, 0.521, 1.0, 0.6038, 0.6038, 0.6038, 1.0, 0.6038, 0.6038, 0.6038, 1.0, 0.3467, 0.3467, 0.3467, 1.0, 0.5333, 0.5333, 0.5333, 1.0, 0.5647, 0.5647, 0.5647, 1.0, 0.2232, 0.2232, 0.2232, 1.0, 0.5583, 0.5583, 0.5583, 1.0, 0.521, 0.521, 0.521, 1.0, 0.5972, 0.5972, 0.5972, 1.0, 0.5583, 0.5583, 0.5583, 1.0, 0.4072, 0.4072, 0.4072, 1.0, 0.3185, 0.3185, 0.3185, 1.0, 0.1529, 0.1529, 0.1529, 1.0, 0.1529, 0.1529, 0.1529, 1.0, 0.1413, 0.1413, 0.1413, 1.0, 0.1384, 0.1384, 0.1384, 1.0, 0.1301, 0.1301, 0.1301, 1.0, 0.1195, 0.1195, 0.1195, 1.0, 0.159, 0.159, 0.159, 1.0, 0.02624, 0.02624, 0.02624, 1.0, 0.02029, 0.02029, 0.02029, 1.0, 0.09759, 0.09759, 0.09759, 1.0, 0.04667, 0.04667, 0.04667, 1.0, 0.02029, 0.02029, 0.02029, 1.0, 0.02843, 0.02843, 0.02843, 1.0, 0.1274, 0.1274, 0.1274, 1.0, 0.1529, 0.1529, 0.1529, 1.0, 0.3564, 0.3564, 0.3564, 1.0, 0.3613, 0.3613, 0.3613, 1.0, 0.1683, 0.1683, 0.1683, 1.0, 0.1912, 0.1912, 0.1912, 1.0, 0.1248, 0.1248, 0.1248, 1.0, 0.02029, 0.02029, 0.02029, 1.0, 0.1413, 0.1413, 0.1413, 1.0, 0.1683, 0.1683, 0.1683, 1.0, 0.008023, 0.008023, 0.008023, 1.0, 0.02029, 0.02029, 0.02029, 1.0, 0.04519, 0.04519, 0.04519, 1.0, 0.6038, 0.6038, 0.6038, 1.0, 0.5972, 0.5972, 0.5972, 1.0, 0.5972, 0.5972, 0.5972, 1.0, 0.5972, 0.5972, 0.5972, 1.0, 0.5972, 0.5972, 0.5972, 1.0, 0.5972, 0.5972, 0.5972, 1.0, 0.6038, 0.6038, 0.6038, 1.0, 0.552, 0.552, 0.552, 1.0, 0.5972, 0.5972, 0.5972, 1.0, 0.5972, 0.5972, 0.5972, 1.0, 0.5647, 0.5647, 0.5647, 1.0, 0.5841, 0.5841, 0.5841, 1.0, 0.5972, 0.5972, 0.5972, 1.0, 0.5972, 0.5972, 0.5972, 1.0, 0.5647, 0.5647, 0.5647, 1.0, 0.5972, 0.5972, 0.5972, 1.0, 0.5841, 0.5841, 0.5841, 1.0, 0.5583, 0.5583, 0.5583, 1.0, 0.5841, 0.5841, 0.5841, 1.0, 0.5776, 0.5776, 0.5776, 1.0, 0.002428, 0.002428, 0.002428, 1.0, 0.5776, 0.5776, 0.5776, 1.0, 0.002428, 0.002428, 0.002428, 1.0, 0.5711, 0.5711, 0.5711, 1.0, 0.5457, 0.5457, 0.5457, 1.0, 0.002428, 0.002428, 0.002428, 1.0, 0.5841, 0.5841, 0.5841, 1.0, 0.552, 0.552, 0.552, 1.0, 0.5841, 0.5841, 0.5841, 1.0, 0.002732, 0.002732, 0.002732, 1.0, 0.5972, 0.5972, 0.5972, 1.0, 0.5841, 0.5841, 0.5841, 1.0, 0.5647, 0.5647, 0.5647, 1.0, 0.5972, 0.5972, 0.5972, 1.0, 0.5583, 0.5583, 0.5583, 1.0, 0.5647, 0.5647, 0.5647, 1.0, 0.5841, 0.5841, 0.5841, 1.0, 0.5583, 0.5583, 0.5583, 1.0, 0.5457, 0.5457, 0.5457, 1.0, 0.07619, 0.07619, 0.07619, 1.0, 0.5647, 0.5647, 0.5647, 1.0, 0.552, 0.552, 0.552, 1.0, 0.002428, 0.002428, 0.002428, 1.0, 0.07619, 0.07619, 0.07619, 1.0, 0.002428, 0.002428, 0.002428, 1.0, 0.5583, 0.5583, 0.5583, 1.0, 0.5395, 0.5395, 0.5395, 1.0, 0.5906, 0.5906, 0.5906, 1.0, 0.5395, 0.5395, 0.5395, 1.0, 0.5583, 0.5583, 0.5583, 1.0, 0.5457, 0.5457, 0.5457, 1.0, 0.5972, 0.5972, 0.5972, 1.0, 0.5647, 0.5647, 0.5647, 1.0, 0.5647, 0.5647, 0.5647, 1.0, 0.5776, 0.5776, 0.5776, 1.0, 0.5972, 0.5972, 0.5972, 1.0, 0.2462, 0.2462, 0.2462, 1.0, 0.2582, 0.2582, 0.2582, 1.0, 0.521, 0.521, 0.521, 1.0, 0.5711, 0.5711, 0.5711, 1.0, 0.2874, 0.2874, 0.2874, 1.0, 0.2462, 0.2462, 0.2462, 1.0, 0.0003035, 0.0003035, 0.0003035, 1.0, 0.162, 0.162, 0.162, 1.0, 0.15, 0.15, 0.15, 1.0, 0.004025, 0.004025, 0.004025, 1.0, 0.5029, 0.5029, 0.5029, 1.0, 0.159, 0.159, 0.159, 1.0, 0.03689, 0.03689, 0.03689, 1.0, 0.0648, 0.0648, 0.0648, 1.0, 0.1022, 0.1022, 0.1022, 1.0, 0.03955, 0.03955, 0.03955, 1.0, 0.1022, 0.1022, 0.1022, 1.0, 0.06301, 0.06301, 0.06301, 1.0, 0.004777, 0.004777, 0.004777, 1.0, 0.147, 0.147, 0.147, 1.0, 0.1356, 0.1356, 0.1356, 1.0, 0.0003035, 0.0003035, 0.0003035, 1.0, 0.1529, 0.1529, 0.1529, 1.0, 0.1529, 0.1529, 0.1529, 1.0, 0.552, 0.552, 0.552, 1.0, 0.2582, 0.2582, 0.2582, 1.0, 0.2307, 0.2307, 0.2307, 1.0, 0.2623, 0.2623, 0.2623, 1.0, 0.2346, 0.2346, 0.2346, 1.0, 0.3712, 0.3712, 0.3712, 1.0, 0.4452, 0.4452, 0.4452, 1.0, 0.09306, 0.09306, 0.09306, 1.0, 0.1529, 0.1529, 0.1529, 1.0, 0.4287, 0.4287, 0.4287, 1.0, 0.002732, 0.002732, 0.002732, 1.0, 0.02624, 0.02624, 0.02624, 1.0, 0.02843, 0.02843, 0.02843, 1.0, 0.001821, 0.001821, 0.001821, 1.0, 0.4508, 0.4508, 0.4508, 1.0, 0.4397, 0.4397, 0.4397, 1.0, 0.3663, 0.3663, 0.3663, 1.0, 0.5395, 0.5395, 0.5395, 1.0, 0.001821, 0.001821, 0.001821, 1.0, 0.04667, 0.04667, 0.04667, 1.0, 0.02416, 0.02416, 0.02416, 1.0, 0.001518, 0.001518, 0.001518, 1.0, 0.4233, 0.4233, 0.4233, 1.0, 0.159, 0.159, 0.159, 1.0, 0.521, 0.521, 0.521, 1.0, 0.3467, 0.3467, 0.3467, 1.0, 0.4072, 0.4072, 0.4072, 1.0, 0.5972, 0.5972, 0.5972, 1.0, 0.5089, 0.5089, 0.5089, 1.0, 0.3467, 0.3467, 0.3467, 1.0, 0.3968, 0.3968, 0.3968, 1.0, 0.3968, 0.3968, 0.3968, 1.0, 0.4678, 0.4678, 0.4678, 1.0, 0.1714, 0.1714, 0.1714, 1.0, 0.5647, 0.5647, 0.5647, 1.0, 0.5972, 0.5972, 0.5972, 1.0, 0.2789, 0.2789, 0.2789, 1.0, 0.4508, 0.4508, 0.4508, 1.0, 0.5647, 0.5647, 0.5647, 1.0, 0.2582, 0.2582, 0.2582, 1.0, 0.1022, 0.1022, 0.1022, 1.0, 0.1095, 0.1095, 0.1095, 1.0, 0.117, 0.117, 0.117, 1.0, 0.0, 0.0, 0.0, 1.0, 0.0, 0.0, 0.0, 1.0, 0.1651, 0.1651, 0.1651, 1.0, 0.03955, 0.03955, 0.03955, 1.0, 0.06848, 0.06848, 0.06848, 1.0, 0.001214, 0.001214, 0.001214, 1.0, 0.2016, 0.2016, 0.2016, 1.0, 0.2874, 0.2874, 0.2874, 1.0, 0.5271, 0.5271, 0.5271, 1.0, 0.2423, 0.2423, 0.2423, 1.0, 0.1221, 0.1221, 0.1221, 1.0, 0.4342, 0.4342, 0.4342, 1.0, 0.1441, 0.1441, 0.1441, 1.0, 0.2051, 0.2051, 0.2051, 1.0, 0.0009106, 0.0009106, 0.0009106, 1.0, 0.1779, 0.1779, 0.1779, 1.0, 0.6038, 0.6038, 0.6038, 1.0, 0.1329, 0.1329, 0.1329, 1.0, 0.1329, 0.1329, 0.1329, 1.0, 0.6038, 0.6038, 0.6038, 1.0, 0.6038, 0.6038, 0.6038, 1.0, 0.6038, 0.6038, 0.6038, 1.0, 0.1329, 0.1329, 0.1329, 1.0, 0.1329, 0.1329, 0.1329, 1.0, 0.6038, 0.6038, 0.6038, 1.0, 0.1356, 0.1356, 0.1356, 1.0, 0.1329, 0.1329, 0.1329, 1.0, 0.6038, 0.6038, 0.6038, 1.0, 0.6038, 0.6038, 0.6038, 1.0, 0.6038, 0.6038, 0.6038, 1.0, 0.1329, 0.1329, 0.1329, 1.0, 0.1329, 0.1329, 0.1329, 1.0, 0.0003035, 0.0003035, 0.0003035, 1.0, 0.15, 0.15, 0.15, 1.0, 0.15, 0.15, 0.15, 1.0, 0.006512, 0.006512, 0.006512, 1.0, 0.147, 0.147, 0.147, 1.0, 0.1441, 0.1441, 0.1441, 1.0, 0.05781, 0.05781, 0.05781, 1.0, 0.1144, 0.1144, 0.1144, 1.0, 0.09531, 0.09531, 0.09531, 1.0, 0.06301, 0.06301, 0.06301, 1.0, 0.08228, 0.08228, 0.08228, 1.0, 0.1119, 0.1119, 0.1119, 1.0, 0.008023, 0.008023, 0.008023, 1.0, 0.1413, 0.1413, 0.1413, 1.0, 0.159, 0.159, 0.159, 1.0, 0.0009106, 0.0009106, 0.0009106, 1.0, 0.159, 0.159, 0.159, 1.0, 0.552, 0.552, 0.552, 1.0, 0.2831, 0.2831, 0.2831, 1.0, 0.2016, 0.2016, 0.2016, 1.0, 0.3005, 0.3005, 0.3005, 1.0, 0.08228, 0.08228, 0.08228, 1.0, 0.04519, 0.04519, 0.04519, 1.0, 0.08866, 0.08866, 0.08866, 1.0, 0.01444, 0.01444, 0.01444, 1.0, 0.1529, 0.1529, 0.1529, 1.0, 0.1812, 0.1812, 0.1812, 1.0, 0.1195, 0.1195, 0.1195, 1.0, 0.6038, 0.6038, 0.6038, 1.0, 0.1356, 0.1356, 0.1356, 1.0, 0.1329, 0.1329, 0.1329, 1.0, 0.6038, 0.6038, 0.6038, 1.0, 0.6038, 0.6038, 0.6038, 1.0, 0.6038, 0.6038, 0.6038, 1.0, 0.1356, 0.1356, 0.1356, 1.0, 0.147, 0.147, 0.147, 1.0, 1.0, 1.0, 1.0, 1.0, 1.0, 1.0, 1.0, 1.0, 0.06848, 0.06848, 0.06848, 1.0, 0.06848, 0.06848, 0.06848, 1.0, 0.06848, 0.06848, 0.06848, 1.0, 0.06848, 0.06848, 0.06848, 1.0, 0.06848, 0.06848, 0.06848, 1.0, 0.06848, 0.06848, 0.06848, 1.0, 0.06848, 0.06848, 0.06848, 1.0, 0.06848, 0.06848, 0.06848, 1.0, 1.0, 1.0, 1.0, 1.0, 1.0, 1.0, 1.0, 1.0, 1.0, 1.0, 1.0, 1.0, 1.0, 1.0, 1.0, 1.0, 1.0, 1.0, 1.0, 1.0, 1.0, 1.0, 1.0, 1.0, 1.0, 1.0, 1.0, 1.0, 1.0, 1.0, 1.0, 1.0, 0.06848, 0.06848, 0.06848, 1.0, 0.06848, 0.06848, 0.06848, 1.0, 1.0, 1.0, 1.0, 1.0, 1.0, 1.0, 1.0, 1.0, 0.06848, 0.06848, 0.06848, 1.0, 0.06848, 0.06848, 0.06848, 1.0])
me_cube_010.materials.append(mat_material)
me_cube_010.use_remesh_preserve_volume = False
me_cube_010.use_remesh_preserve_attributes = False
me_cube_010.use_mirror_vertex_groups = False
me_cube_010.update()
arm_armature_001 = bpy.data.armatures.new('Armature.001')  # bones are not reproduced

# ---- objects
ob_plane = bpy.data.objects.new('Plane', me_plane)
ob_armature = bpy.data.objects.new('Armature', arm_armature_001)
ob_cube_010 = bpy.data.objects.new('Cube.010', me_cube_010)

# ---- transforms, parenting, visibility, modifiers, constraints
ob_plane.location = (0.0, 0.0, 0.8258)
ob_plane.rotation_euler = (1.571, 1.571, 0.0)
ob_plane.scale = (0.3302, 0.3302, 0.3302)
ob_plane.lineart.crease_threshold = 0.0
_m = ob_plane.modifiers.new('Mirror', 'MIRROR')
_m.use_axis = (False, True, False)
ob_armature.location = (4.545, 0.0, 0.0)
ob_armature.show_in_front = True
ob_armature.lineart.crease_threshold = 0.0
ob_cube_010.parent = ob_armature
ob_cube_010.location = (0.0, 4.216, 0.8472)
ob_cube_010.lineart.crease_threshold = 0.0
_vg = ob_cube_010.vertex_groups.new(name='root')
_vg.add([0, 1, 2, 3, 4, 5, 6, 7, 16, 17, 18, 19, 20, 21, 22, 23, 24, 25, 26, 27, 28, 29, 30, 31, 32, 33, 34, 35, 36, 37, 38, 39, 40, 41, 42, 43, 44, 45, 46, 47, 48, 49, 50, 51, 52, 53, 54, 55, 56, 57, 58, 59, 60, 61, 62, 63, 64, 65, 66, 67, 68, 69, 70, 71, 72, 73, 74, 75, 76, 77, 78, 79, 80, 81, 82, 83, 84, 85, 86, 87, 88, 89, 90, 91, 92, 93, 94, 95, 96, 97, 98, 99, 100, 101, 102, 103, 104, 105, 106, 107, 108, 109, 110, 111, 112, 113, 114, 115, 116, 117, 118, 119, 120, 121, 122, 123, 124, 125, 126, 127, 128, 129, 130, 131, 132, 133, 134, 135, 136, 137, 138, 139, 140, 141, 142, 143, 144, 145, 146, 147, 148, 149, 150, 151, 152, 153, 154, 155, 156, 157, 158, 159, 160, 161, 162, 163, 164, 165, 166, 167, 168, 169, 170, 171, 172, 173, 174, 175, 176, 177, 178, 179, 180, 181, 182, 183, 184, 185, 186, 187, 188, 189, 190, 191, 192, 193, 194, 195, 196, 197, 198, 199, 200, 201, 202, 203, 204, 205, 206, 207, 208, 209, 210, 211, 212, 213, 214, 215, 216, 217, 218, 219, 220, 221, 222, 223, 224, 225, 226, 227, 228, 229, 230, 231, 232, 233, 234, 235, 236, 237, 238, 239, 240, 241, 242, 243, 244, 245, 246, 247, 248, 249, 250, 251, 252, 253, 254, 255, 256, 257, 258, 259, 260], 1.0, 'REPLACE')
_vg = ob_cube_010.vertex_groups.new(name='transition1')
_vg = ob_cube_010.vertex_groups.new(name='bogey_1')
_vg.add([8, 9, 10, 11, 12, 13, 14, 15], 1.0, 'REPLACE')
_vg = ob_cube_010.vertex_groups.new(name='transition2')
_vg = ob_cube_010.vertex_groups.new(name='bogey_2')
_vg.add([0, 1, 2, 3, 4, 5, 6, 7], 1.0, 'REPLACE')
_m = ob_cube_010.modifiers.new('Armature', 'ARMATURE')
_m.object = ob_armature

# ---- collection membership
col_collection_1.objects.link(ob_plane)
col_collection_2.objects.link(ob_armature)
col_collection_2.objects.link(ob_cube_010)

# ---- scene / render settings (as saved in the file)
scene.frame_start = 1; scene.frame_end = 250; scene.frame_set(2)
scene.render.engine = 'BLENDER_EEVEE_NEXT'
scene.render.resolution_percentage = 50
scene.render.dither_intensity = 0.0
scene.cycles.use_denoising = False
scene.cycles.samples = 10
scene.cycles.sampling_pattern = 'TABULATED_SOBOL'
scene.cycles.light_sampling_threshold = 0.0
scene.cycles.use_adaptive_sampling = False
scene.cycles.use_light_tree = False
scene.cycles.blur_glossy = 0.0
scene.cycles.volume_bounces = 1
scene.cycles.pixel_filter_type = 'GAUSSIAN'
scene.cycles.sample_clamp_indirect = 0.0
scene.view_settings.view_transform = 'Standard'
bpy.context.view_layer.update()

# ---- added for rendering (the .blend has no active camera and no usable light): camera, sun
cam_auto = bpy.data.cameras.new('AutoCamera')
cam_auto.lens = 50.0
cam_auto.sensor_width = 36.0
cam_auto.clip_end = 1000.0
ob_auto_camera = bpy.data.objects.new('AutoCamera', cam_auto)
scene.collection.objects.link(ob_auto_camera)
ob_auto_camera.location = (20.536, -19.9653, 16.3214)
ob_auto_camera.rotation_euler = (1.09748, -7.21219e-08, 0.694738)
scene.camera = ob_auto_camera
light_auto_sun = bpy.data.lights.new('AutoSun', 'SUN')
light_auto_sun.energy = 3.0
light_auto_sun.angle = 0.0523599
ob_auto_sun = bpy.data.objects.new('AutoSun', light_auto_sun)
scene.collection.objects.link(ob_auto_sun)
ob_auto_sun.rotation_euler = (0.872665, 0.174533, 0.523599)
bpy.context.view_layer.update()
